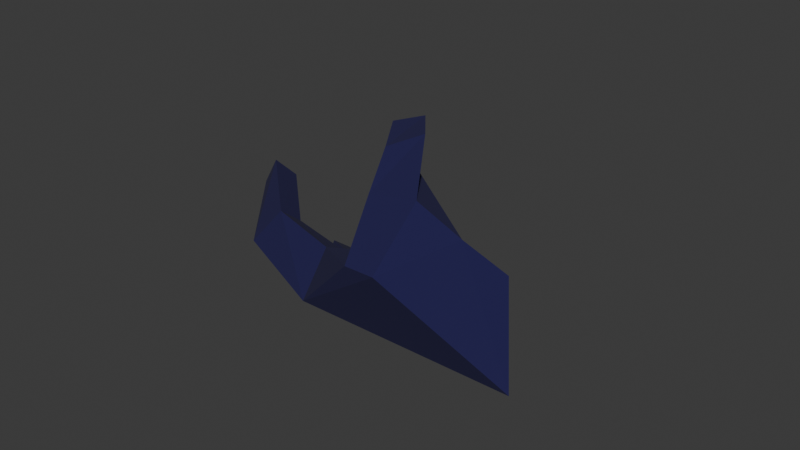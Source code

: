 # Source: lefthand_thief.blend  (saved by Blender 4.4.30; exported with 4.5.12 LTS)
import bpy
from mathutils import Matrix  # noqa: F401  (used for matrix-valued properties, if any)

bpy.ops.wm.read_factory_settings(use_empty=True)
scene = bpy.context.scene
scene.name = 'Scene'

# ---- collections
col_collection = bpy.data.collections.new('Collection'); scene.collection.children.link(col_collection)

# ---- materials (node trees are filled in below, after node groups)
mat_material_001 = bpy.data.materials.new('Material.001')

# ---- material node trees
mat_material_001.use_nodes = True; mat_material_001.node_tree.nodes.clear()
_N = mat_material_001.node_tree.nodes; _L = mat_material_001.node_tree.links
n0 = _N.new('ShaderNodeBsdfPrincipled'); n0.name = 'Principled BSDF'; n0.location = (10, 300)
n0.inputs[0].default_value = (0.009721, 0.007499, 0.06848, 1.0)
n0.inputs[2].default_value = 1.0
n1 = _N.new('ShaderNodeOutputMaterial'); n1.name = 'Material Output'; n1.location = (300, 300)
_L.new(n0.outputs[0], n1.inputs[0])
n1.is_active_output = True

# ---- world
world_world = bpy.data.worlds.new('World'); scene.world = world_world
world_world.use_nodes = True; world_world.node_tree.nodes.clear()
_N = world_world.node_tree.nodes; _L = world_world.node_tree.links
n0 = _N.new('ShaderNodeOutputWorld'); n0.name = 'World Output'; n0.location = (300, 300)
n1 = _N.new('ShaderNodeBackground'); n1.name = 'Background'; n1.location = (10, 300)
n1.inputs[0].default_value = (0.05088, 0.05088, 0.05088, 1.0)
_L.new(n1.outputs[0], n0.inputs[0])
n0.is_active_output = True
world_world.color = (0.05088, 0.05088, 0.05088)
world_world.sun_shadow_jitter_overblur = 0.0

# ---- meshes
me_cube_001 = bpy.data.meshes.new('Cube.001')
me_cube_001.from_pydata([(-1.0, -1.0, -1.0), (-1.0, -1.0, 1.0), (-1.0, 1.0, -1.0), (-1.0, 1.0, 1.0), (0.7361, -0.9794, 0.7476), (0.6724, -0.142, 2.914), (1.0, 1.0, -1.0), (0.9925, 0.4069, 2.443), (-0.4365, -0.8066, 1.36), (0.3447, -1.181, 0.7185), (-1.0, -0.0827, -1.0), (-1.0, -0.0827, 1.0), (-1.0, -0.5463, 1.0), (-1.0, -0.5463, -1.0), (-1.0, 0.4811, 1.0), (-1.0, 0.4811, -1.0), (-0.3822, -0.4985, 4.507), (-0.1349, -0.7336, 5.675), (-0.3686, -1.04, 4.811), (-0.6888, -0.8643, 4.169), (-2.272, -1.066, 0.1377), (-2.272, -1.52, 0.1377), (-1.899, -1.449, 1.53), (-2.064, -1.103, 1.488), (-2.479, -0.4205, 1.315), (-2.479, 0.0431, 1.315), (-2.479, 0.0431, -0.6848), (-2.479, -0.4205, -0.6848), (-2.299, 0.6069, -0.6848), (-2.299, 0.0431, -0.6848), (-2.299, 0.0431, 1.315), (-2.299, 0.6069, 1.315), (-2.057, 0.6069, 1.315), (-2.057, 1.126, 1.315), (-2.057, 1.126, -0.6848), (-2.057, 0.6069, -0.6848), (0.5114, -0.7661, 3.452), (-0.07082, -1.106, 3.132), (-3.11, -1.081, 2.327), (-3.109, -1.462, 2.39), (-2.859, -1.521, 3.25), (-2.936, -1.154, 3.066), (-0.6584, -0.5702, 4.981), (-0.6905, -0.6094, 6.443), (-0.922, -0.8834, 5.874), (-0.8683, -0.8016, 4.85)], [], [(13, 0, 21, 20), (2, 3, 7, 6), (6, 7, 5, 4), (36, 5, 16, 17), (14, 11, 12, 1, 7, 3), (7, 1, 8, 5), (16, 19, 45, 42), (9, 8, 1, 0), (11, 14, 31, 30), (11, 10, 26, 25), (14, 3, 33, 32), (8, 37, 18, 19), (5, 8, 19, 16), (37, 36, 17, 18), (21, 22, 40, 39), (12, 13, 20, 23), (1, 12, 23, 22), (0, 1, 22, 21), (27, 24, 25, 26), (13, 12, 24, 27), (12, 11, 25, 24), (10, 13, 27, 26), (29, 30, 31, 28), (10, 11, 30, 29), (15, 10, 29, 28), (14, 15, 28, 31), (35, 32, 33, 34), (2, 15, 35, 34), (3, 2, 34, 33), (15, 14, 32, 35), (4, 9, 0, 6), (13, 10, 15, 2, 6, 0), (9, 4, 36, 37), (8, 9, 37), (4, 5, 36), (39, 40, 41, 38), (22, 23, 41, 40), (20, 21, 39, 38), (23, 20, 38, 41), (43, 42, 45, 44), (17, 16, 42, 43), (19, 18, 44, 45), (18, 17, 43, 44)])
_uv = me_cube_001.uv_layers.new(name='UVMap')
_uv.uv.foreach_set('vector', [0.125, 0.6933, 0.125, 0.75, 0.125, 0.75, 0.125, 0.6933, 0.375, 0.25, 0.625, 0.25, 0.625, 0.5, 0.375, 0.5, 0.375, 0.5, 0.625, 0.5, 0.625, 0.75, 0.375, 0.75, 0.375, 0.75, 0.625, 0.75, 0.625, 0.75, 0.375, 0.75, 0.875, 0.5649, 0.875, 0.6353, 0.875, 0.6933, 0.875, 0.75, 0.625, 0.5, 0.625, 0.25, 0.625, 0.5, 0.875, 0.75, 0.625, 0.8139, 0.625, 0.75, 0.625, 0.75, 0.6889, 0.75, 0.6889, 0.75, 0.625, 0.75, 0.375, 0.8139, 0.625, 0.8139, 0.625, 1.0, 0.375, 1.0, 0.875, 0.6353, 0.875, 0.5649, 0.875, 0.5649, 0.875, 0.6353, 0.625, 0.1147, 0.375, 0.1147, 0.375, 0.1147, 0.625, 0.1147, 0.875, 0.5649, 0.875, 0.5, 0.875, 0.5, 0.875, 0.5649, 0.625, 0.8139, 0.375, 0.8139, 0.375, 0.8139, 0.625, 0.8139, 0.625, 0.75, 0.6889, 0.75, 0.6889, 0.75, 0.625, 0.75, 0.3111, 0.75, 0.375, 0.75, 0.375, 0.75, 0.3111, 0.75, 0.375, 1.0, 0.625, 1.0, 0.625, 1.0, 0.375, 1.0, 0.625, 0.05671, 0.375, 0.05671, 0.375, 0.05671, 0.625, 0.05671, 0.875, 0.75, 0.875, 0.6933, 0.875, 0.6933, 0.875, 0.75, 0.375, 1.0, 0.625, 1.0, 0.625, 1.0, 0.375, 1.0, 0.375, 0.05671, 0.625, 0.05671, 0.625, 0.1147, 0.375, 0.1147, 0.375, 0.05671, 0.625, 0.05671, 0.625, 0.05671, 0.375, 0.05671, 0.875, 0.6933, 0.875, 0.6353, 0.875, 0.6353, 0.875, 0.6933, 0.125, 0.6353, 0.125, 0.6933, 0.125, 0.6933, 0.125, 0.6353, 0.375, 0.1147, 0.625, 0.1147, 0.625, 0.1851, 0.375, 0.1851, 0.375, 0.1147, 0.625, 0.1147, 0.625, 0.1147, 0.375, 0.1147, 0.125, 0.5649, 0.125, 0.6353, 0.125, 0.6353, 0.125, 0.5649, 0.625, 0.1851, 0.375, 0.1851, 0.375, 0.1851, 0.625, 0.1851, 0.375, 0.1851, 0.625, 0.1851, 0.625, 0.25, 0.375, 0.25, 0.125, 0.5, 0.125, 0.5649, 0.125, 0.5649, 0.125, 0.5, 0.625, 0.25, 0.375, 0.25, 0.375, 0.25, 0.625, 0.25, 0.375, 0.1851, 0.625, 0.1851, 0.625, 0.1851, 0.375, 0.1851, 0.375, 0.75, 0.3111, 0.75, 0.375, 1.0, 0.375, 0.5, 0.125, 0.6933, 0.125, 0.6353, 0.125, 0.5649, 0.125, 0.5, 0.375, 0.5, 0.375, 1.0, 0.3111, 0.75, 0.375, 0.75, 0.375, 0.75, 0.3111, 0.75, 0.625, 0.8139, 0.375, 0.8139, 0.375, 0.8139, 0.375, 0.75, 0.625, 0.75, 0.375, 0.75, 0.375, 0.0, 0.625, 0.0, 0.625, 0.05671, 0.375, 0.05671, 0.875, 0.75, 0.875, 0.6933, 0.875, 0.6933, 0.875, 0.75, 0.125, 0.6933, 0.125, 0.75, 0.125, 0.75, 0.125, 0.6933, 0.625, 0.05671, 0.375, 0.05671, 0.375, 0.05671, 0.625, 0.05671, 0.375, 0.75, 0.625, 0.75, 0.625, 0.8139, 0.375, 0.8139, 0.375, 0.75, 0.625, 0.75, 0.625, 0.75, 0.375, 0.75, 0.625, 0.8139, 0.375, 0.8139, 0.375, 0.8139, 0.625, 0.8139, 0.3111, 0.75, 0.375, 0.75, 0.375, 0.75, 0.3111, 0.75])
me_cube_001.materials.append(mat_material_001)
me_cube_001.update()

# ---- objects
ob_cube = bpy.data.objects.new('Cube', me_cube_001)

# ---- transforms, parenting, visibility, modifiers, constraints
ob_cube.location = (0.0, -0.5542, 0.0)
ob_cube.rotation_euler = (-0.5653, -0.321, -0.4889)
ob_cube.scale = (1.0, 1.0, 0.3584)

# ---- collection membership
col_collection.objects.link(ob_cube)

# ---- scene / render settings (as saved in the file)
scene.frame_start = 1; scene.frame_end = 250; scene.frame_set(1)
scene.render.engine = 'BLENDER_EEVEE_NEXT'
bpy.context.view_layer.update()

# ---- added for rendering (the .blend has no active camera and no usable light): camera, sun
cam_auto = bpy.data.cameras.new('AutoCamera')
cam_auto.lens = 50.0
cam_auto.sensor_width = 36.0
cam_auto.clip_end = 1000.0
ob_auto_camera = bpy.data.objects.new('AutoCamera', cam_auto)
scene.collection.objects.link(ob_auto_camera)
ob_auto_camera.location = (6.98883, -9.1902, 6.92084)
ob_auto_camera.rotation_euler = (1.09748, -7.21219e-08, 0.694738)
scene.camera = ob_auto_camera
light_auto_sun = bpy.data.lights.new('AutoSun', 'SUN')
light_auto_sun.energy = 3.0
light_auto_sun.angle = 0.0523599
ob_auto_sun = bpy.data.objects.new('AutoSun', light_auto_sun)
scene.collection.objects.link(ob_auto_sun)
ob_auto_sun.rotation_euler = (0.872665, 0.174533, 0.523599)
bpy.context.view_layer.update()
